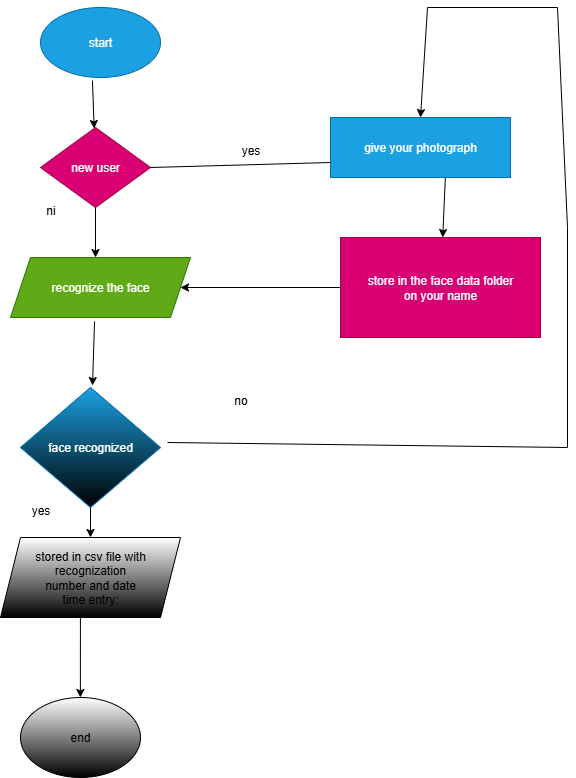

The diagram above was exported from draw.io. Its source (the exported page's mxGraphModel, read from the mxfile embedded in the PNG):
<mxGraphModel dx="1585" dy="845" grid="1" gridSize="10" guides="1" tooltips="1" connect="1" arrows="1" fold="1" page="1" pageScale="1" pageWidth="827" pageHeight="1169" math="0" shadow="0">
  <root>
    <mxCell id="0" />
    <mxCell id="1" parent="0" />
    <mxCell id="6ltiB1QEnBrAIHK2-vT0-1" value="start" style="ellipse;whiteSpace=wrap;html=1;fillColor=#1ba1e2;fontColor=#ffffff;strokeColor=light-dark(#006EAF,#009999);" vertex="1" parent="1">
      <mxGeometry x="300" y="10" width="120" height="70" as="geometry" />
    </mxCell>
    <mxCell id="6ltiB1QEnBrAIHK2-vT0-2" value="new user" style="rhombus;whiteSpace=wrap;html=1;fillColor=#d80073;fontColor=#ffffff;strokeColor=#A50040;" vertex="1" parent="1">
      <mxGeometry x="300" y="130" width="110" height="80" as="geometry" />
    </mxCell>
    <mxCell id="6ltiB1QEnBrAIHK2-vT0-3" value="recognize the face" style="shape=parallelogram;perimeter=parallelogramPerimeter;whiteSpace=wrap;html=1;fixedSize=1;fillColor=#60a917;fontColor=#ffffff;strokeColor=#2D7600;" vertex="1" parent="1">
      <mxGeometry x="270" y="260" width="180" height="60" as="geometry" />
    </mxCell>
    <mxCell id="6ltiB1QEnBrAIHK2-vT0-5" value="face recognized" style="rhombus;whiteSpace=wrap;html=1;fillStyle=solid;fillColor=#1ba1e2;fontColor=#ffffff;strokeColor=#006EAF;gradientColor=default;" vertex="1" parent="1">
      <mxGeometry x="280" y="390" width="140" height="120" as="geometry" />
    </mxCell>
    <mxCell id="6ltiB1QEnBrAIHK2-vT0-6" value="stored in csv file with recognization&lt;div&gt;number and date&lt;/div&gt;&lt;div&gt;time entry:&lt;/div&gt;" style="shape=parallelogram;perimeter=parallelogramPerimeter;whiteSpace=wrap;html=1;fixedSize=1;gradientColor=default;" vertex="1" parent="1">
      <mxGeometry x="260" y="540" width="180" height="80" as="geometry" />
    </mxCell>
    <mxCell id="6ltiB1QEnBrAIHK2-vT0-7" value="give your photograph" style="rounded=0;whiteSpace=wrap;html=1;fillColor=#1ba1e2;fontColor=#ffffff;strokeColor=#006EAF;" vertex="1" parent="1">
      <mxGeometry x="590" y="120" width="180" height="60" as="geometry" />
    </mxCell>
    <mxCell id="6ltiB1QEnBrAIHK2-vT0-8" value="store in the face data folder&lt;div&gt;on your name&lt;/div&gt;" style="rounded=0;whiteSpace=wrap;html=1;fillColor=#d80073;fontColor=#ffffff;strokeColor=#A50040;" vertex="1" parent="1">
      <mxGeometry x="600" y="240" width="200" height="100" as="geometry" />
    </mxCell>
    <mxCell id="6ltiB1QEnBrAIHK2-vT0-9" value="" style="endArrow=classic;html=1;rounded=0;exitX=0.433;exitY=1.043;exitDx=0;exitDy=0;exitPerimeter=0;" edge="1" parent="1" source="6ltiB1QEnBrAIHK2-vT0-1" target="6ltiB1QEnBrAIHK2-vT0-2">
      <mxGeometry width="50" height="50" relative="1" as="geometry">
        <mxPoint x="390" y="270" as="sourcePoint" />
        <mxPoint x="440" y="220" as="targetPoint" />
      </mxGeometry>
    </mxCell>
    <mxCell id="6ltiB1QEnBrAIHK2-vT0-11" value="" style="endArrow=classic;html=1;rounded=0;exitX=0.5;exitY=1;exitDx=0;exitDy=0;" edge="1" parent="1" source="6ltiB1QEnBrAIHK2-vT0-2">
      <mxGeometry width="50" height="50" relative="1" as="geometry">
        <mxPoint x="350" y="230" as="sourcePoint" />
        <mxPoint x="355" y="260" as="targetPoint" />
      </mxGeometry>
    </mxCell>
    <mxCell id="6ltiB1QEnBrAIHK2-vT0-12" value="" style="endArrow=classic;html=1;rounded=0;exitX=0.467;exitY=1.067;exitDx=0;exitDy=0;exitPerimeter=0;" edge="1" parent="1" source="6ltiB1QEnBrAIHK2-vT0-3">
      <mxGeometry width="50" height="50" relative="1" as="geometry">
        <mxPoint x="350" y="340" as="sourcePoint" />
        <mxPoint x="352" y="388" as="targetPoint" />
      </mxGeometry>
    </mxCell>
    <mxCell id="6ltiB1QEnBrAIHK2-vT0-13" value="" style="endArrow=classic;html=1;rounded=0;exitX=0.5;exitY=1;exitDx=0;exitDy=0;" edge="1" parent="1" source="6ltiB1QEnBrAIHK2-vT0-5" target="6ltiB1QEnBrAIHK2-vT0-6">
      <mxGeometry width="50" height="50" relative="1" as="geometry">
        <mxPoint x="370" y="510" as="sourcePoint" />
        <mxPoint x="372" y="558" as="targetPoint" />
      </mxGeometry>
    </mxCell>
    <mxCell id="6ltiB1QEnBrAIHK2-vT0-15" value="" style="endArrow=classic;html=1;rounded=0;exitX=1;exitY=0.5;exitDx=0;exitDy=0;entryX=0.5;entryY=0;entryDx=0;entryDy=0;" edge="1" parent="1" target="6ltiB1QEnBrAIHK2-vT0-7">
      <mxGeometry width="50" height="50" relative="1" as="geometry">
        <mxPoint x="427" y="445" as="sourcePoint" />
        <mxPoint x="687" y="80" as="targetPoint" />
        <Array as="points">
          <mxPoint x="827" y="450" />
          <mxPoint x="827" y="230" />
          <mxPoint x="817" y="10" />
          <mxPoint x="687" y="10" />
        </Array>
      </mxGeometry>
    </mxCell>
    <mxCell id="6ltiB1QEnBrAIHK2-vT0-16" value="" style="endArrow=classic;html=1;rounded=0;exitX=0.638;exitY=1.002;exitDx=0;exitDy=0;exitPerimeter=0;" edge="1" parent="1" source="6ltiB1QEnBrAIHK2-vT0-7" target="6ltiB1QEnBrAIHK2-vT0-8">
      <mxGeometry width="50" height="50" relative="1" as="geometry">
        <mxPoint x="670" y="310" as="sourcePoint" />
        <mxPoint x="685" y="200" as="targetPoint" />
      </mxGeometry>
    </mxCell>
    <mxCell id="6ltiB1QEnBrAIHK2-vT0-17" value="" style="endArrow=none;html=1;rounded=0;exitX=1;exitY=0.5;exitDx=0;exitDy=0;entryX=0;entryY=0.75;entryDx=0;entryDy=0;" edge="1" parent="1" source="6ltiB1QEnBrAIHK2-vT0-2" target="6ltiB1QEnBrAIHK2-vT0-7">
      <mxGeometry width="50" height="50" relative="1" as="geometry">
        <mxPoint x="590" y="310" as="sourcePoint" />
        <mxPoint x="580" y="160" as="targetPoint" />
      </mxGeometry>
    </mxCell>
    <mxCell id="6ltiB1QEnBrAIHK2-vT0-18" value="" style="endArrow=classic;html=1;rounded=0;entryX=1;entryY=0.5;entryDx=0;entryDy=0;exitX=0;exitY=0.5;exitDx=0;exitDy=0;" edge="1" parent="1" source="6ltiB1QEnBrAIHK2-vT0-8" target="6ltiB1QEnBrAIHK2-vT0-3">
      <mxGeometry width="50" height="50" relative="1" as="geometry">
        <mxPoint x="590" y="310" as="sourcePoint" />
        <mxPoint x="640" y="260" as="targetPoint" />
      </mxGeometry>
    </mxCell>
    <mxCell id="6ltiB1QEnBrAIHK2-vT0-19" value="end" style="ellipse;whiteSpace=wrap;html=1;gradientColor=default;" vertex="1" parent="1">
      <mxGeometry x="280" y="700" width="120" height="80" as="geometry" />
    </mxCell>
    <mxCell id="6ltiB1QEnBrAIHK2-vT0-20" value="" style="endArrow=classic;html=1;rounded=0;exitX=0.444;exitY=1;exitDx=0;exitDy=0;exitPerimeter=0;entryX=0.499;entryY=0;entryDx=0;entryDy=0;entryPerimeter=0;" edge="1" parent="1" source="6ltiB1QEnBrAIHK2-vT0-6" target="6ltiB1QEnBrAIHK2-vT0-19">
      <mxGeometry width="50" height="50" relative="1" as="geometry">
        <mxPoint x="360" y="640" as="sourcePoint" />
        <mxPoint x="362" y="688" as="targetPoint" />
      </mxGeometry>
    </mxCell>
    <mxCell id="6ltiB1QEnBrAIHK2-vT0-21" value="yes" style="text;html=1;align=center;verticalAlign=middle;resizable=0;points=[];autosize=1;strokeColor=none;fillColor=none;" vertex="1" parent="1">
      <mxGeometry x="490" y="138" width="40" height="30" as="geometry" />
    </mxCell>
    <mxCell id="6ltiB1QEnBrAIHK2-vT0-23" value="no" style="text;html=1;align=center;verticalAlign=middle;resizable=0;points=[];autosize=1;strokeColor=none;fillColor=none;" vertex="1" parent="1">
      <mxGeometry x="480" y="388" width="40" height="30" as="geometry" />
    </mxCell>
    <mxCell id="6ltiB1QEnBrAIHK2-vT0-24" value="ni" style="text;html=1;align=center;verticalAlign=middle;resizable=0;points=[];autosize=1;strokeColor=none;fillColor=none;" vertex="1" parent="1">
      <mxGeometry x="295" y="198" width="30" height="30" as="geometry" />
    </mxCell>
    <mxCell id="6ltiB1QEnBrAIHK2-vT0-25" value="yes" style="text;html=1;align=center;verticalAlign=middle;resizable=0;points=[];autosize=1;strokeColor=none;fillColor=none;" vertex="1" parent="1">
      <mxGeometry x="280" y="498" width="40" height="30" as="geometry" />
    </mxCell>
  </root>
</mxGraphModel>